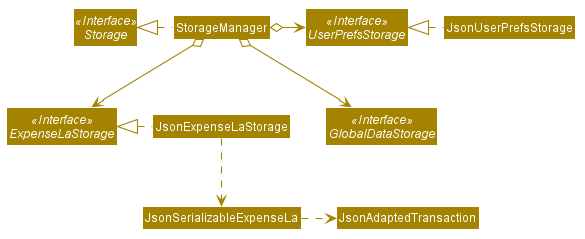

The diagram above was rendered by PlantUML. Its source (embedded in the PNG):
@startuml








skinparam BackgroundColor #FFFFFFF

skinparam Shadowing false

skinparam Class {
    FontColor #FFFFFF
    BorderThickness 1
    BorderColor #FFFFFF
    StereotypeFontColor #FFFFFF
    FontName Arial
}

skinparam Actor {
    BorderColor #000000
    Color #000000
    FontName Arial
}

skinparam Sequence {
    MessageAlign center
    BoxFontSize 15
    BoxPadding 0
    BoxFontColor #FFFFFF
    FontName Arial
}

skinparam Participant {
    FontColor #FFFFFFF
    Padding 20
}

skinparam MinClassWidth 50
skinparam ParticipantPadding 10
skinparam Shadowing false
skinparam DefaultTextAlignment center
skinparam packageStyle Rectangle

hide footbox
hide members
hide circle
skinparam arrowThickness 1.1
skinparam arrowColor #A38300
skinparam classBackgroundColor #A38300

Interface Storage <<Interface>>
Interface UserPrefsStorage <<Interface>>
Interface ExpenseLaStorage <<Interface>>
Interface GlobalDataStorage <<Interface>>

Class StorageManager
Class JsonUserPrefsStorage
Class JsonExpenseLaStorage

StorageManager .left.|> Storage
StorageManager o-right-> UserPrefsStorage
StorageManager o--> ExpenseLaStorage
StorageManager o--> GlobalDataStorage

JsonUserPrefsStorage .left.|> UserPrefsStorage
JsonExpenseLaStorage .left.|> ExpenseLaStorage
JsonExpenseLaStorage .down.> JsonSerializableExpenseLa
JsonSerializableExpenseLa .right.> JsonAdaptedTransaction

@enduml